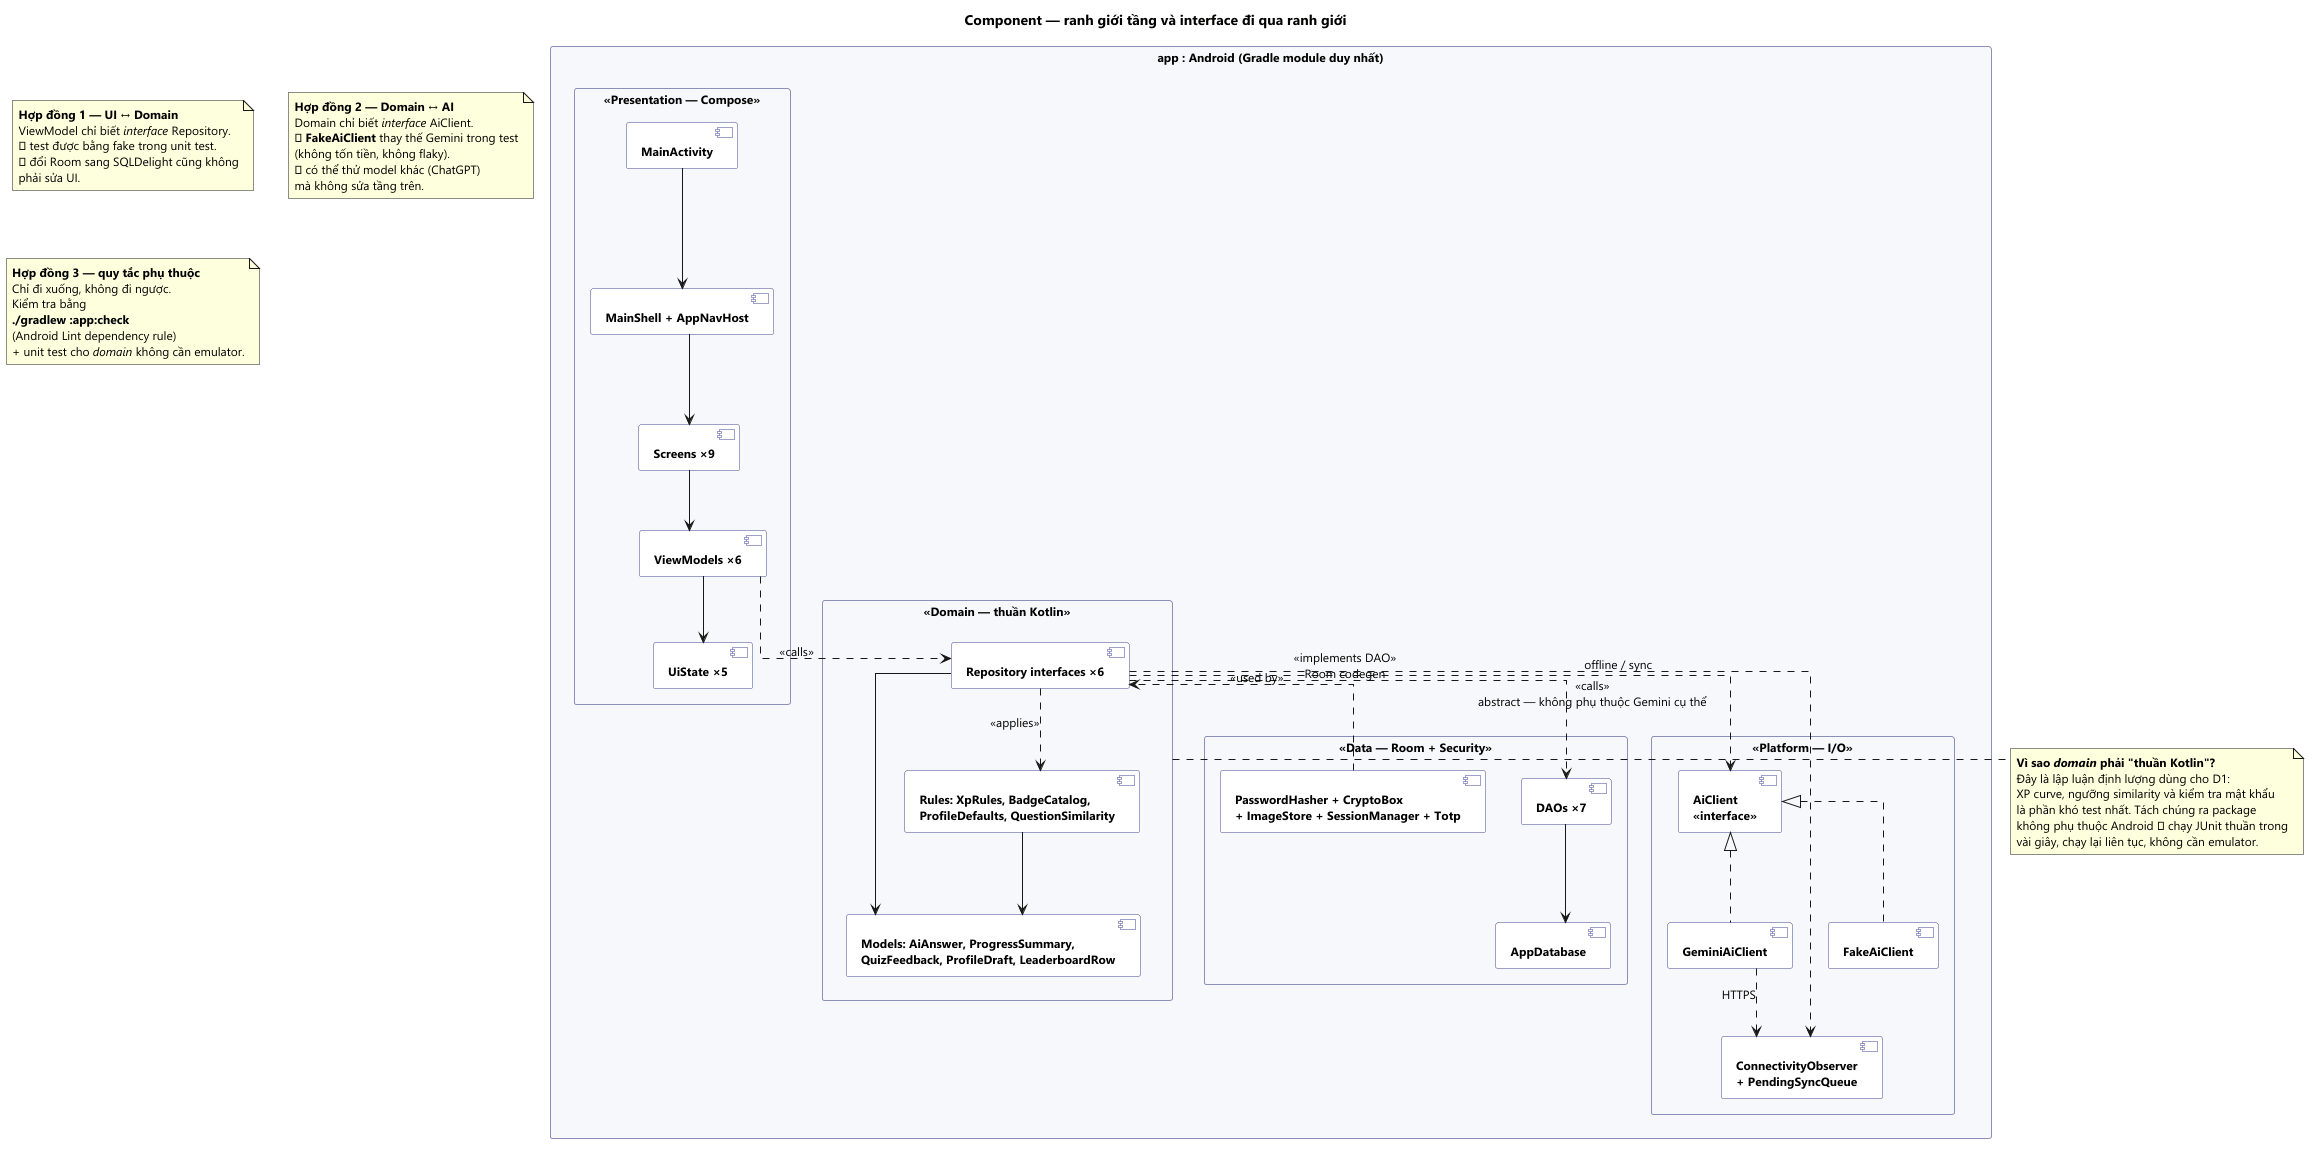

The diagram above was rendered by PlantUML. Its source (embedded in the PNG):
@startuml 06_component
'============================================================
' AI Study Mentor — Component Diagram
' Cho thấy ranh giới module + interface đi qua ranh giới
'============================================================

skinparam backgroundColor #FFFFFF
skinparam shadowing false
skinparam defaultFontName Segoe UI
skinparam defaultFontSize 12
skinparam packageStyle rectangle
skinparam packageBackgroundColor #F7F8FC
skinparam packageBorderColor #8A90B8
skinparam componentBackgroundColor #FFFFFF
skinparam componentBorderColor #3F4390
skinparam componentFontStyle bold
skinparam packageFontStyle bold
skinparam linetype ortho

title Component — ranh giới tầng và interface đi qua ranh giới

package "app : Android (Gradle module duy nhất)" {

  package "<<Presentation — Compose>>" as C1 {
    [MainActivity] as MainActivity
    [MainShell + AppNavHost] as Shell
    [Screens ×9] as Screens
    [ViewModels ×6] as VMs
    [UiState ×5] as States
  }

  package "<<Domain — thuần Kotlin>>" as C2 {
    [Repository interfaces ×6] as Repos
    [Models: AiAnswer, ProgressSummary,\nQuizFeedback, ProfileDraft, LeaderboardRow] as Models
    [Rules: XpRules, BadgeCatalog,\nProfileDefaults, QuestionSimilarity] as Rules
  }

  package "<<Data — Room + Security>>" as C3 {
    [AppDatabase] as DB
    [DAOs ×7] as DAOs
    [PasswordHasher + CryptoBox\n+ ImageStore + SessionManager + Totp] as Sec
  }

  package "<<Platform — I/O>>" as C4 {
    [AiClient\n<<interface>>] as AiIface
    [GeminiAiClient] as Gemini
    [FakeAiClient] as Fake
    [ConnectivityObserver\n+ PendingSyncQueue] as Net
  }
}

MainActivity --> Shell
Shell --> Screens
Screens --> VMs
VMs --> States

VMs ..> Repos : <<calls>>
Repos --> Models
Rules --> Models
Repos ..> Rules : <<applies>>

Repos ..> DAOs : <<implements DAO>>\nRoom codegen
DAOs --> DB
Sec ..> Repos : <<used by>>

Repos ..> AiIface : <<calls>>\nabstract — không phụ thuộc Gemini cụ thể
AiIface <|.. Gemini
AiIface <|.. Fake
Gemini ..> Net : HTTPS
Repos ..> Net : offline / sync

note as N1
  <b>Hợp đồng 1 — UI ↔ Domain</b>
  ViewModel chỉ biết <i>interface</i> Repository.
  ⇒ test được bằng fake trong unit test.
  ⇒ đổi Room sang SQLDelight cũng không
  phải sửa UI.
end note

note as N2
  <b>Hợp đồng 2 — Domain ↔ AI</b>
  Domain chỉ biết <i>interface</i> AiClient.
  ⇒ <b>FakeAiClient</b> thay thế Gemini trong test
  (không tốn tiền, không flaky).
  ⇒ có thể thử model khác (ChatGPT)
  mà không sửa tầng trên.
end note

note as N3
  <b>Hợp đồng 3 — quy tắc phụ thuộc</b>
  Chỉ đi xuống, không đi ngược.
  Kiểm tra bằng
  <b>./gradlew :app:check</b>
  (Android Lint dependency rule)
  + unit test cho <i>domain</i> không cần emulator.
end note

note bottom of C2
  <b>Vì sao <i>domain</i> phải "thuần Kotlin"?</b>
  Đây là lập luận định lượng dùng cho D1:
  XP curve, ngưỡng similarity và kiểm tra mật khẩu
  là phần khó test nhất. Tách chúng ra package
  không phụ thuộc Android ⇒ chạy JUnit thuần trong
  vài giây, chạy lại liên tục, không cần emulator.
end note

@enduml